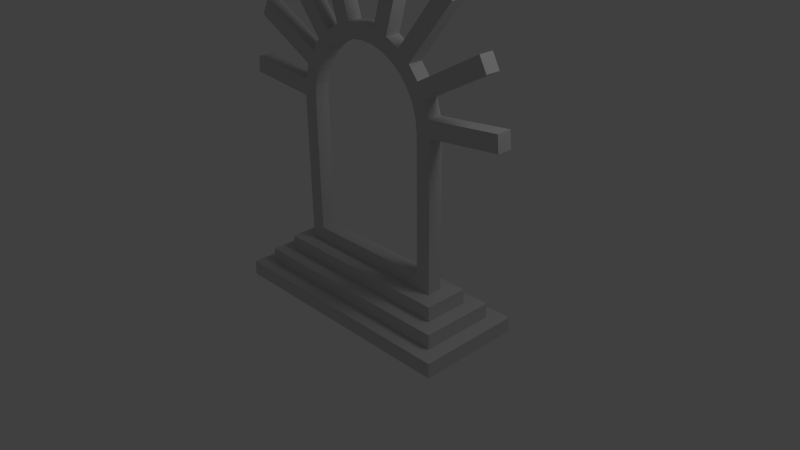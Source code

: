 # Source: Portal.blend  (saved by Blender 2.62.0; exported with 4.5.12 LTS)
import bpy
from mathutils import Matrix  # noqa: F401  (used for matrix-valued properties, if any)

bpy.ops.wm.read_factory_settings(use_empty=True)
scene = bpy.context.scene
scene.name = 'Scene'

# ---- collections
col_collection_1 = bpy.data.collections.new('Collection 1'); scene.collection.children.link(col_collection_1)

# ---- materials (node trees are filled in below, after node groups)
mat_material_001 = bpy.data.materials.new('Material.001')
mat_material_001.alpha_threshold = 0.0
mat_material_001.use_transparent_shadow = False
mat_material_001.diffuse_color = (0.64, 0.64, 0.64, 1.0)
mat_material_001.specular_color = (0.5, 0.5, 0.5)
mat_material_001.roughness = 0.5
mat_material_001.specular_intensity = 1.0
mat_material_001.line_color = (0.0, 0.0, 0.0, 1.0)

# ---- node groups
ng_auto_smooth = bpy.data.node_groups.new('Auto Smooth', 'GeometryNodeTree')
_s = ng_auto_smooth.interface.new_socket(name='Geometry', in_out='OUTPUT', socket_type='NodeSocketGeometry')
_s = ng_auto_smooth.interface.new_socket(name='Geometry', in_out='INPUT', socket_type='NodeSocketGeometry')
_s = ng_auto_smooth.interface.new_socket(name='Angle', in_out='INPUT', socket_type='NodeSocketFloat')
_s.subtype = 'ANGLE'
_s.min_value = 0.0
_s.max_value = 3.142
ng_auto_smooth.is_modifier = True
_N = ng_auto_smooth.nodes; _L = ng_auto_smooth.links
n0 = _N.new('NodeGroupOutput'); n0.name = 'Group Output'; n0.location = (480, -100)
n1 = _N.new('NodeGroupInput'); n1.name = 'Group Input'; n1.location = (-420, -300)
n2 = _N.new('NodeGroupInput'); n2.name = 'Group Input.001'; n2.location = (-60, -100)
n3 = _N.new('GeometryNodeSetShadeSmooth'); n3.name = 'Set Shade Smooth'; n3.location = (120, -100)
n3.domain = 'EDGE'
n4 = _N.new('GeometryNodeSetShadeSmooth'); n4.name = 'Set Shade Smooth.001'; n4.location = (300, -100)
n5 = _N.new('GeometryNodeInputMeshEdgeAngle'); n5.name = 'Edge Angle'; n5.location = (-420, -220)
n6 = _N.new('GeometryNodeInputEdgeSmooth'); n6.name = 'Is Edge Smooth'; n6.location = (-60, -160)
n7 = _N.new('GeometryNodeInputShadeSmooth'); n7.name = 'Is Face Smooth'; n7.location = (-240, -340)
n8 = _N.new('FunctionNodeBooleanMath'); n8.name = 'Boolean Math'; n8.location = (-60, -220)
n9 = _N.new('FunctionNodeCompare'); n9.name = 'Compare'; n9.location = (-240, -180)
n9.operation = 'LESS_EQUAL'
_L.new(n5.outputs[0], n9.inputs[0])
_L.new(n4.outputs[0], n0.inputs[0])
_L.new(n1.outputs[1], n9.inputs[1])
_L.new(n9.outputs[0], n8.inputs[0])
_L.new(n7.outputs[0], n8.inputs[1])
_L.new(n2.outputs[0], n3.inputs[0])
_L.new(n6.outputs[0], n3.inputs[1])
_L.new(n3.outputs[0], n4.inputs[0])
_L.new(n8.outputs[0], n3.inputs[2])
n0.is_active_output = True

# ---- material node trees

# ---- world
world_world = bpy.data.worlds.new('World'); scene.world = world_world
world_world.color = (0.05088, 0.05088, 0.05088)
world_world.use_sun_shadow = False
world_world.sun_shadow_jitter_overblur = 0.0
world_world.cycles.sampling_method = 'MANUAL'
world_world.cycles.sample_map_resolution = 256

# ---- cameras
cam_camera = bpy.data.cameras.new('Camera')
cam_camera.clip_end = 100.0
cam_camera.lens = 35.0
cam_camera.sensor_width = 32.0
cam_camera.sensor_height = 18.0
cam_camera.ortho_scale = 7.314
cam_camera.dof.focus_distance = 0.0
cam_camera.dof.aperture_fstop = 128.0

# ---- lights
light_lamp = bpy.data.lights.new('Lamp', 'POINT')
light_lamp.transmission_factor = 0.0
light_lamp.cutoff_distance = 30.0
light_lamp.energy = 100.0
light_lamp.shadow_buffer_clip_start = 1.001
light_lamp.shadow_soft_size = 1.0
light_lamp.shadow_maximum_resolution = 0.006
light_lamp.use_absolute_resolution = True
light_lamp.cycles.use_multiple_importance_sampling = False

# ---- meshes
me_cube_001 = bpy.data.meshes.new('Cube.001')
me_cube_001.from_pydata([(-0.9, 0.1, 1.9), (-0.9, 0.1, 0.1), (-1.1, 0.1, -0.1), (-1.1, 0.1, 1.9), (-0.9, -0.1, 1.9), (-1.1, -0.1, 1.9), (-1.1, -0.1, -0.1), (-0.9, -0.1, 0.1), (0.9, 0.1, 0.1), (0.9, -0.1, 0.1), (0.9, -0.1, 1.9), (0.9, 0.1, 1.9), (1.1, 0.1, 1.9), (1.1, -0.1, 1.9), (1.1, -0.1, -0.1), (1.1, 0.1, -0.1), (-4e-06, 0.1, 3.0), (2e-06, -0.1, 3.0), (0.2146, -0.1, 2.979), (0.2146, 0.1, 2.979), (0.421, -0.1, 2.916), (0.421, 0.1, 2.916), (0.6111, -0.1, 2.815), (0.6111, 0.1, 2.815), (0.7778, -0.1, 2.678), (0.7778, 0.1, 2.678), (0.9146, -0.1, 2.511), (0.9146, 0.1, 2.511), (1.016, -0.1, 2.321), (1.016, 0.1, 2.321), (1.079, -0.1, 2.115), (1.079, 0.1, 2.115), (-1.079, -0.1, 2.115), (-1.079, 0.1, 2.115), (-1.016, -0.1, 2.321), (-1.016, 0.1, 2.321), (-0.9146, -0.1, 2.511), (-0.9146, 0.1, 2.511), (-0.7778, -0.1, 2.678), (-0.7778, 0.1, 2.678), (-0.6111, -0.1, 2.815), (-0.6111, 0.1, 2.815), (-0.421, -0.1, 2.916), (-0.421, 0.1, 2.916), (-0.2146, -0.1, 2.979), (-0.2146, 0.1, 2.979), (-3e-06, 0.1, 2.8), (1e-06, -0.1, 2.8), (0.1756, -0.1, 2.783), (0.1756, 0.1, 2.783), (0.3444, -0.1, 2.731), (0.3444, 0.1, 2.731), (0.5, -0.1, 2.648), (0.5, 0.1, 2.648), (0.6364, -0.1, 2.536), (0.6364, 0.1, 2.536), (0.7483, -0.1, 2.4), (0.7483, 0.1, 2.4), (0.8315, -0.1, 2.244), (0.8315, 0.1, 2.244), (0.8827, -0.1, 2.076), (0.8827, 0.1, 2.076), (-0.8827, -0.1, 2.076), (-0.8827, 0.1, 2.076), (-0.8315, -0.1, 2.244), (-0.8315, 0.1, 2.244), (-0.7483, -0.1, 2.4), (-0.7483, 0.1, 2.4), (-0.6364, -0.1, 2.536), (-0.6364, 0.1, 2.536), (-0.5, -0.1, 2.648), (-0.5, 0.1, 2.648), (-0.3444, -0.1, 2.731), (-0.3444, 0.1, 2.731), (-0.1756, -0.1, 2.783), (-0.1756, 0.1, 2.783), (-1.1, -0.1, -0.1), (-1.1, 0.1, -0.1), (1.1, 0.1, -0.1), (1.1, -0.1, -0.1), (2.095, -0.09999, 1.998), (2.074, -0.09999, 2.213), (2.095, 0.1, 1.998), (2.074, 0.1, 2.213), (1.797, 0.1, 2.983), (1.898, 0.1, 2.792), (1.797, -0.09999, 2.983), (1.898, -0.09999, 2.792), (1.412, -0.1, 3.451), (1.412, 0.1, 3.451), (1.246, -0.1, 3.588), (1.246, 0.1, 3.588), (0.7112, -0.1, 3.873), (0.7112, 0.1, 3.873), (0.5049, -0.1, 3.936), (0.5049, 0.1, 3.936), (-2.074, -0.1, 2.213), (-2.074, 0.09999, 2.213), (-2.095, 0.09999, 1.998), (-2.095, -0.1, 1.998), (-1.898, -0.1, 2.792), (-1.797, -0.1, 2.983), (-1.898, 0.09999, 2.792), (-1.797, 0.09999, 2.983), (-1.412, -0.1, 3.451), (-1.412, 0.1, 3.451), (-1.246, -0.1, 3.588), (-1.246, 0.1, 3.588), (-0.7112, 0.1, 3.873), (-0.5049, 0.1, 3.936), (-0.7112, -0.1, 3.873), (-0.5049, -0.1, 3.936), (-1.3, 0.3, -0.1), (1.3, 0.3, -0.1), (1.3, -0.3, -0.1), (-1.3, -0.3, -0.1), (-1.3, -0.3, -0.3), (1.3, -0.3, -0.3), (1.3, 0.3, -0.3), (-1.3, 0.3, -0.3), (-1.5, 0.5, -0.3), (1.5, 0.5, -0.3), (1.5, -0.5, -0.3), (-1.5, -0.5, -0.3), (-1.5, -0.5, -0.5), (1.5, -0.5, -0.5), (1.5, 0.5, -0.5), (-1.5, 0.5, -0.5), (-1.7, 0.7, -0.5), (1.7, 0.7, -0.5), (1.7, -0.7, -0.5), (-1.7, -0.7, -0.5), (-1.7, -0.7, -0.7), (1.7, -0.7, -0.7), (1.7, 0.7, -0.7), (-1.7, 0.7, -0.7)], [], [(0, 1, 2), (0, 2, 3), (4, 5, 6), (4, 6, 7), (1, 0, 7), (7, 0, 4), (2, 6, 5), (2, 5, 3), (8, 9, 10), (8, 10, 11), (12, 13, 14), (12, 14, 15), (13, 10, 9), (13, 9, 14), (12, 15, 8), (12, 8, 11), (16, 17, 18), (16, 18, 19), (21, 20, 22), (21, 22, 23), (25, 24, 26), (25, 26, 27), (29, 28, 30), (29, 30, 31), (33, 32, 34), (33, 34, 35), (37, 36, 38), (37, 38, 39), (41, 40, 42), (41, 42, 43), (45, 44, 17), (45, 17, 16), (46, 48, 47), (46, 49, 48), (49, 50, 48), (49, 51, 50), (51, 52, 50), (51, 53, 52), (53, 54, 52), (53, 55, 54), (55, 56, 54), (55, 57, 56), (57, 58, 56), (57, 59, 58), (59, 60, 58), (59, 61, 60), (61, 10, 60), (61, 11, 10), (0, 62, 4), (0, 63, 62), (63, 64, 62), (63, 65, 64), (65, 66, 64), (65, 67, 66), (67, 68, 66), (67, 69, 68), (69, 70, 68), (69, 71, 70), (71, 72, 70), (71, 73, 72), (73, 74, 72), (73, 75, 74), (75, 47, 74), (75, 46, 47), (5, 4, 62), (5, 62, 32), (32, 62, 64), (32, 64, 34), (34, 64, 66), (34, 66, 36), (36, 66, 68), (36, 68, 38), (38, 68, 70), (38, 70, 40), (40, 70, 72), (40, 72, 42), (42, 72, 74), (42, 74, 44), (17, 44, 74), (17, 74, 47), (17, 47, 48), (17, 48, 18), (18, 48, 50), (18, 50, 20), (20, 50, 52), (20, 52, 22), (22, 52, 54), (22, 54, 24), (24, 54, 56), (24, 56, 26), (26, 56, 58), (26, 58, 28), (28, 58, 60), (28, 60, 30), (30, 60, 10), (30, 10, 13), (63, 0, 33), (33, 0, 3), (35, 65, 63), (35, 63, 33), (37, 67, 65), (37, 65, 35), (39, 69, 67), (39, 67, 37), (41, 71, 69), (41, 69, 39), (43, 73, 71), (43, 71, 41), (45, 75, 73), (45, 73, 43), (16, 46, 75), (16, 75, 45), (16, 19, 49), (16, 49, 46), (21, 51, 49), (21, 49, 19), (23, 53, 51), (23, 51, 21), (25, 55, 53), (25, 53, 23), (27, 57, 55), (27, 55, 25), (29, 59, 57), (29, 57, 27), (31, 61, 59), (31, 59, 29), (12, 11, 61), (12, 61, 31), (7, 6, 76), (6, 2, 77), (6, 77, 76), (8, 15, 78), (14, 9, 7), (14, 7, 6), (2, 1, 8), (2, 8, 15), (1, 7, 9), (1, 9, 8), (14, 79, 78, 15), (30, 13, 80, 81), (13, 12, 82, 80), (31, 30, 81, 83), (12, 31, 83, 82), (83, 80, 82), (83, 81, 80), (29, 27, 84, 85), (27, 26, 86, 84), (28, 29, 85, 87), (26, 28, 87, 86), (84, 87, 85), (84, 86, 87), (24, 25, 89, 88), (22, 24, 88, 90), (23, 22, 90, 91), (25, 23, 91, 89), (91, 88, 89), (91, 90, 88), (20, 21, 93, 92), (19, 18, 94, 95), (21, 19, 95, 93), (18, 20, 92, 94), (95, 92, 93), (95, 94, 92), (32, 33, 97, 96), (33, 3, 98, 97), (3, 5, 99, 98), (5, 32, 96, 99), (98, 96, 97), (98, 99, 96), (34, 36, 101, 100), (37, 35, 102, 103), (35, 34, 100, 102), (36, 37, 103, 101), (102, 101, 103), (102, 100, 101), (39, 38, 104, 105), (40, 41, 107, 106), (38, 40, 106, 104), (41, 39, 105, 107), (105, 106, 107), (105, 104, 106), (45, 43, 108, 109), (43, 42, 110, 108), (44, 45, 109, 111), (42, 44, 111, 110), (108, 111, 109), (108, 110, 111), (76, 77, 2, 6), (2, 15, 113, 112), (14, 6, 115, 114), (15, 14, 114, 113), (6, 2, 112, 115), (113, 114, 117, 118), (115, 112, 119, 116), (114, 115, 116, 117), (112, 113, 118, 119), (119, 118, 121, 120), (117, 116, 123, 122), (116, 119, 120, 123), (118, 117, 122, 121), (121, 122, 125, 126), (123, 120, 127, 124), (122, 123, 124, 125), (120, 121, 126, 127), (127, 126, 129, 128), (125, 124, 131, 130), (124, 127, 128, 131), (126, 125, 130, 129), (129, 130, 133, 134), (131, 128, 135, 132), (130, 131, 132, 133), (128, 129, 134, 135), (134, 133, 132), (134, 132, 135)])
me_cube_001.materials.append(mat_material_001)
me_cube_001.use_remesh_preserve_volume = False
me_cube_001.use_remesh_preserve_attributes = False
me_cube_001.use_mirror_vertex_groups = False
me_cube_001.update()

# ---- objects
ob_mesh = bpy.data.objects.new('Mesh', me_cube_001)
ob_lamp = bpy.data.objects.new('Lamp', light_lamp)
ob_camera = bpy.data.objects.new('Camera', cam_camera)

# ---- transforms, parenting, visibility, modifiers, constraints
ob_mesh.location = (0.0, 0.0, 0.0)
ob_mesh.rotation_euler = (4.768e-07, -0.0, 0.0)
ob_mesh.lineart.crease_threshold = 0.0
_m = ob_mesh.modifiers.new('Auto Smooth', 'NODES')
_m.node_group = ng_auto_smooth
_gi = [s.identifier for s in ng_auto_smooth.interface.items_tree if s.item_type == 'SOCKET' and s.in_out == 'INPUT']
_m[_gi[1]] = 0.5236  # Angle
ob_lamp.location = (4.076, 1.005, 5.904)
ob_lamp.rotation_euler = (0.6503, 0.05522, 1.866)
ob_lamp.lock_rotations_4d = False
ob_lamp.empty_display_type = 'ARROWS'
ob_lamp.color = (0.0, 0.0, 0.0, 0.0)
ob_lamp.lineart.crease_threshold = 0.0
ob_camera.location = (7.481, -6.508, 5.344)
ob_camera.rotation_euler = (1.109, 0.01082, 0.8149)
ob_camera.lock_rotations_4d = False
ob_camera.empty_display_type = 'ARROWS'
ob_camera.color = (0.0, 0.0, 0.0, 0.0)
ob_camera.display_type = 'WIRE'
ob_camera.lineart.crease_threshold = 0.0

# ---- collection membership
col_collection_1.objects.link(ob_mesh)
col_collection_1.objects.link(ob_lamp)
col_collection_1.objects.link(ob_camera)

# ---- scene / render settings (as saved in the file)
scene.camera = ob_camera
scene.frame_start = 1; scene.frame_end = 250; scene.frame_set(1)
scene.render.engine = 'BLENDER_EEVEE_NEXT'
scene.render.image_settings.color_mode = 'RGB'
scene.render.image_settings.compression = 90
scene.render.resolution_percentage = 50
scene.render.dither_intensity = 0.0
scene.render.bake_margin = 2
scene.render.bake_bias = 0.0
scene.cycles.use_denoising = False
scene.cycles.samples = 10
scene.cycles.sampling_pattern = 'TABULATED_SOBOL'
scene.cycles.light_sampling_threshold = 0.0
scene.cycles.use_adaptive_sampling = False
scene.cycles.use_light_tree = False
scene.cycles.blur_glossy = 0.0
scene.cycles.volume_bounces = 1
scene.cycles.pixel_filter_type = 'GAUSSIAN'
scene.cycles.sample_clamp_indirect = 0.0
scene.view_settings.view_transform = 'Standard'
bpy.context.view_layer.update()
